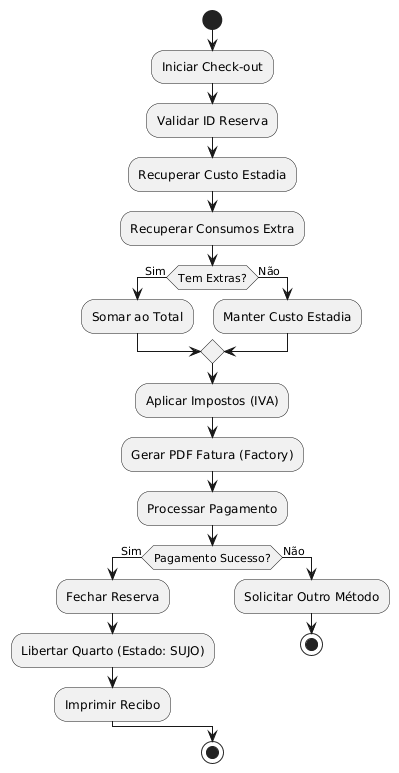

The diagram above was rendered by PlantUML. Its source (embedded in the PNG):
@startuml
start
:Iniciar Check-out;
:Validar ID Reserva;

:Recuperar Custo Estadia;
:Recuperar Consumos Extra;

if (Tem Extras?) then (Sim)
  :Somar ao Total;
else (Não)
  :Manter Custo Estadia;
endif

:Aplicar Impostos (IVA);
:Gerar PDF Fatura (Factory);

:Processar Pagamento;
if (Pagamento Sucesso?) then (Sim)
  :Fechar Reserva;
  :Libertar Quarto (Estado: SUJO);
  :Imprimir Recibo;
else (Não)
  :Solicitar Outro Método;
  stop
endif

stop
@enduml